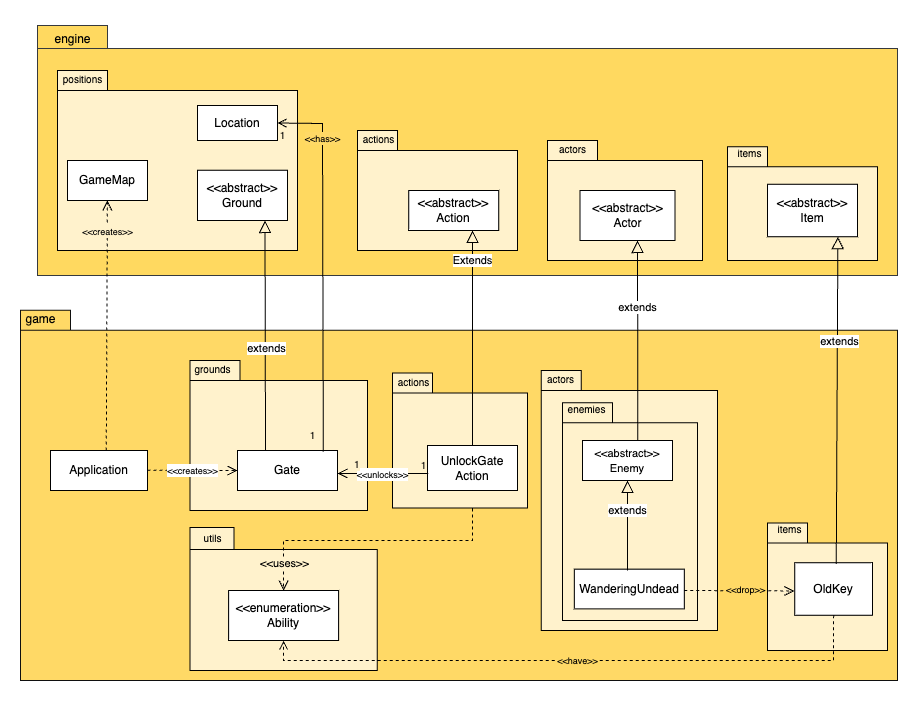

The diagram above was exported from draw.io. Its source (the exported page's mxGraphModel, read from the mxfile embedded in the PNG):
<mxGraphModel dx="1146" dy="585" grid="1" gridSize="10" guides="1" tooltips="1" connect="1" arrows="1" fold="1" page="1" pageScale="1" pageWidth="827" pageHeight="1169" math="0" shadow="0">
  <root>
    <mxCell id="0" />
    <mxCell id="1" parent="0" />
    <mxCell id="6W4DIhzN9uC_DA1b7SOK-1" value="" style="shape=folder;fontStyle=1;spacingTop=10;tabWidth=70;tabHeight=23;tabPosition=left;html=1;whiteSpace=wrap;movable=1;resizable=1;rotatable=1;deletable=1;editable=1;locked=0;connectable=1;fillColor=#FFD960;strokeColor=#36393d;" vertex="1" parent="1">
      <mxGeometry x="40" y="35" width="860" height="250" as="geometry" />
    </mxCell>
    <mxCell id="6W4DIhzN9uC_DA1b7SOK-2" value="" style="shape=folder;fontStyle=1;spacingTop=10;tabWidth=50;tabHeight=20;tabPosition=left;html=1;whiteSpace=wrap;fillColor=#FFF2CC;" vertex="1" parent="1">
      <mxGeometry x="60" y="80" width="240" height="180" as="geometry" />
    </mxCell>
    <mxCell id="6W4DIhzN9uC_DA1b7SOK-3" value="&lt;span style=&quot;&quot;&gt;&lt;font style=&quot;font-size: 10px;&quot;&gt;positions&lt;/font&gt;&lt;/span&gt;" style="text;strokeColor=none;fillColor=none;html=1;fontSize=24;fontStyle=0;verticalAlign=middle;align=center;direction=south;" vertex="1" parent="1">
      <mxGeometry x="80" y="70" width="10" height="30" as="geometry" />
    </mxCell>
    <mxCell id="6W4DIhzN9uC_DA1b7SOK-4" value="Location" style="html=1;whiteSpace=wrap;" vertex="1" parent="1">
      <mxGeometry x="200" y="115" width="80" height="35" as="geometry" />
    </mxCell>
    <mxCell id="6W4DIhzN9uC_DA1b7SOK-11" value="" style="shape=folder;fontStyle=1;spacingTop=10;tabWidth=40;tabHeight=20;tabPosition=left;html=1;whiteSpace=wrap;fillColor=#FFF2CC;" vertex="1" parent="1">
      <mxGeometry x="730" y="156.25" width="150" height="113.75" as="geometry" />
    </mxCell>
    <mxCell id="6W4DIhzN9uC_DA1b7SOK-12" value="&lt;span style=&quot;&quot;&gt;&lt;font style=&quot;font-size: 10px;&quot;&gt;items&lt;/font&gt;&lt;/span&gt;" style="text;strokeColor=none;fillColor=none;html=1;fontSize=24;fontStyle=0;verticalAlign=middle;align=center;direction=south;" vertex="1" parent="1">
      <mxGeometry x="747.25" y="143.75" width="10" height="30" as="geometry" />
    </mxCell>
    <mxCell id="6W4DIhzN9uC_DA1b7SOK-13" value="&amp;lt;&amp;lt;abstract&amp;gt;&amp;gt;&lt;br&gt;Item" style="html=1;whiteSpace=wrap;" vertex="1" parent="1">
      <mxGeometry x="770" y="193.75" width="90" height="52.5" as="geometry" />
    </mxCell>
    <mxCell id="6W4DIhzN9uC_DA1b7SOK-14" value="&amp;lt;&amp;lt;abstract&amp;gt;&amp;gt;&lt;br&gt;Ground" style="html=1;whiteSpace=wrap;fillColor=#FFFFFF;" vertex="1" parent="1">
      <mxGeometry x="200" y="179.72" width="90" height="50.28" as="geometry" />
    </mxCell>
    <mxCell id="6W4DIhzN9uC_DA1b7SOK-16" value="" style="shape=folder;fontStyle=1;spacingTop=10;tabWidth=50;tabHeight=20;tabPosition=left;html=1;whiteSpace=wrap;fillColor=#FFF2CC;" vertex="1" parent="1">
      <mxGeometry x="550" y="150" width="155" height="120" as="geometry" />
    </mxCell>
    <mxCell id="6W4DIhzN9uC_DA1b7SOK-17" value="&lt;span style=&quot;&quot;&gt;&lt;font style=&quot;font-size: 10px;&quot;&gt;actors&lt;/font&gt;&lt;/span&gt;" style="text;strokeColor=none;fillColor=none;html=1;fontSize=24;fontStyle=0;verticalAlign=middle;align=center;direction=south;" vertex="1" parent="1">
      <mxGeometry x="570" y="140" width="10" height="30" as="geometry" />
    </mxCell>
    <mxCell id="6W4DIhzN9uC_DA1b7SOK-18" value="&amp;lt;&amp;lt;abstract&amp;gt;&amp;gt;&lt;br&gt;Actor" style="html=1;whiteSpace=wrap;" vertex="1" parent="1">
      <mxGeometry x="582.5" y="200" width="95" height="50" as="geometry" />
    </mxCell>
    <mxCell id="6W4DIhzN9uC_DA1b7SOK-39" value="&lt;span style=&quot;font-weight: normal;&quot;&gt;&lt;font style=&quot;font-size: 12px;&quot;&gt;engine&lt;/font&gt;&lt;/span&gt;" style="text;strokeColor=none;fillColor=none;html=1;fontSize=24;fontStyle=1;verticalAlign=middle;align=center;direction=south;" vertex="1" parent="1">
      <mxGeometry x="70" y="30" width="10" height="30" as="geometry" />
    </mxCell>
    <mxCell id="6W4DIhzN9uC_DA1b7SOK-40" value="GameMap" style="html=1;whiteSpace=wrap;fillColor=#FFFFFF;" vertex="1" parent="1">
      <mxGeometry x="70" y="170" width="80" height="40" as="geometry" />
    </mxCell>
    <mxCell id="6W4DIhzN9uC_DA1b7SOK-43" value="" style="shape=folder;fontStyle=1;spacingTop=10;tabWidth=50;tabHeight=20;tabPosition=left;html=1;whiteSpace=wrap;movable=1;resizable=1;rotatable=1;deletable=1;editable=1;locked=0;connectable=1;points=[[0,0,0,0,0],[0,0,0,0,20],[0,0,0,0,127.5],[0,0,0,0,235],[0,0,0,0,342.5],[0,0,0,0,450],[0,0,0,35,0],[0,0,0,70,0],[0,0,0,70,20],[0,0,0,450.5,20],[0,0,0,831,20],[0,0,0,831,127.5],[0,0,0,831,235],[0,0,0,831,342.5],[0,0,0,831,450],[0.25,1,0,0,0],[0.5,1,0,0,0],[0.75,1,0,0,0]];fillColor=#FFD966;strokeColor=#10100f;" vertex="1" parent="1">
      <mxGeometry x="23" y="319.75" width="877" height="370.25" as="geometry" />
    </mxCell>
    <mxCell id="6W4DIhzN9uC_DA1b7SOK-44" value="&lt;span style=&quot;font-weight: normal;&quot;&gt;&lt;font style=&quot;font-size: 12px;&quot;&gt;game&lt;/font&gt;&lt;/span&gt;" style="text;strokeColor=none;fillColor=none;html=1;fontSize=24;fontStyle=1;verticalAlign=middle;align=center;direction=south;" vertex="1" parent="1">
      <mxGeometry x="33" y="310" width="20" height="30" as="geometry" />
    </mxCell>
    <mxCell id="6W4DIhzN9uC_DA1b7SOK-42" value="Application" style="html=1;whiteSpace=wrap;" vertex="1" parent="1">
      <mxGeometry x="53" y="460" width="97" height="40" as="geometry" />
    </mxCell>
    <mxCell id="6W4DIhzN9uC_DA1b7SOK-45" value="" style="endArrow=open;endSize=8;dashed=1;html=1;rounded=0;exitX=0.575;exitY=0;exitDx=0;exitDy=0;exitPerimeter=0;" edge="1" parent="1" source="6W4DIhzN9uC_DA1b7SOK-42" target="6W4DIhzN9uC_DA1b7SOK-40">
      <mxGeometry x="0.0006" width="160" relative="1" as="geometry">
        <mxPoint x="110" y="390" as="sourcePoint" />
        <mxPoint x="213" y="319.75" as="targetPoint" />
        <mxPoint as="offset" />
      </mxGeometry>
    </mxCell>
    <mxCell id="6W4DIhzN9uC_DA1b7SOK-46" value="&lt;font style=&quot;font-size: 9px;&quot;&gt;&amp;lt;&amp;lt;creates&amp;gt;&amp;gt;&lt;/font&gt;" style="edgeLabel;html=1;align=center;verticalAlign=middle;resizable=0;points=[];labelBackgroundColor=#FFF2CC;" vertex="1" connectable="0" parent="6W4DIhzN9uC_DA1b7SOK-45">
      <mxGeometry x="0.7087" y="-1" relative="1" as="geometry">
        <mxPoint x="-1" y="-6" as="offset" />
      </mxGeometry>
    </mxCell>
    <mxCell id="6W4DIhzN9uC_DA1b7SOK-54" value="" style="shape=folder;fontStyle=1;spacingTop=10;tabWidth=50;tabHeight=20;tabPosition=left;html=1;whiteSpace=wrap;points=[[0,0,0,0,0],[0,0,0,0,20],[0,0,0,0,62.5],[0,0,0,0,105],[0,0,0,0,147.5],[0,0,0,0,190],[0,0,0,25,0],[0,0,0,50,0],[0,0,0,50,20],[0,0,0,135,20],[0,0,0,220,20],[0,0,0,220,62.5],[0,0,0,220,105],[0,0,0,220,147.5],[0,0,0,220,190],[0.25,1,0,0,0],[0.5,1,0,0,0],[0.75,1,0,0,0]];fillColor=#FFF2CC;" vertex="1" parent="1">
      <mxGeometry x="192.5" y="370" width="177.5" height="150" as="geometry" />
    </mxCell>
    <mxCell id="6W4DIhzN9uC_DA1b7SOK-55" value="&lt;span style=&quot;&quot;&gt;&lt;font style=&quot;font-size: 10px;&quot;&gt;grounds&lt;/font&gt;&lt;/span&gt;" style="text;strokeColor=none;fillColor=none;html=1;fontSize=24;fontStyle=0;verticalAlign=middle;align=center;direction=south;" vertex="1" parent="1">
      <mxGeometry x="209.97" y="360" width="10" height="30" as="geometry" />
    </mxCell>
    <mxCell id="6W4DIhzN9uC_DA1b7SOK-56" value="Gate" style="html=1;whiteSpace=wrap;" vertex="1" parent="1">
      <mxGeometry x="240" y="460" width="100" height="40" as="geometry" />
    </mxCell>
    <mxCell id="6W4DIhzN9uC_DA1b7SOK-58" value="&lt;font style=&quot;font-size: 9px;&quot;&gt;&amp;lt;&amp;lt;creates&amp;gt;&amp;gt;&lt;/font&gt;" style="endArrow=open;endSize=8;dashed=1;html=1;rounded=0;" edge="1" parent="1">
      <mxGeometry width="160" relative="1" as="geometry">
        <mxPoint x="150" y="479.65999999999997" as="sourcePoint" />
        <mxPoint x="240" y="480" as="targetPoint" />
      </mxGeometry>
    </mxCell>
    <mxCell id="6W4DIhzN9uC_DA1b7SOK-59" value="" style="endArrow=block;endSize=10;endFill=0;html=1;rounded=0;strokeWidth=1;entryX=0.75;entryY=1;entryDx=0;entryDy=0;" edge="1" parent="1" target="6W4DIhzN9uC_DA1b7SOK-14">
      <mxGeometry width="160" relative="1" as="geometry">
        <mxPoint x="268" y="460" as="sourcePoint" />
        <mxPoint x="430" y="370" as="targetPoint" />
      </mxGeometry>
    </mxCell>
    <mxCell id="6W4DIhzN9uC_DA1b7SOK-60" value="extends" style="edgeLabel;html=1;align=center;verticalAlign=middle;resizable=0;points=[];" vertex="1" connectable="0" parent="6W4DIhzN9uC_DA1b7SOK-59">
      <mxGeometry x="-0.1134" y="-1" relative="1" as="geometry">
        <mxPoint as="offset" />
      </mxGeometry>
    </mxCell>
    <mxCell id="6W4DIhzN9uC_DA1b7SOK-61" value="" style="endArrow=open;endFill=1;endSize=7;html=1;rounded=0;entryX=1;entryY=0.5;entryDx=0;entryDy=0;exitX=0.858;exitY=0.029;exitDx=0;exitDy=0;exitPerimeter=0;" edge="1" parent="1" source="6W4DIhzN9uC_DA1b7SOK-56" target="6W4DIhzN9uC_DA1b7SOK-4">
      <mxGeometry width="160" relative="1" as="geometry">
        <mxPoint x="230" y="300" as="sourcePoint" />
        <mxPoint x="390" y="300" as="targetPoint" />
        <Array as="points">
          <mxPoint x="325" y="133" />
        </Array>
      </mxGeometry>
    </mxCell>
    <mxCell id="6W4DIhzN9uC_DA1b7SOK-62" value="&lt;font style=&quot;font-size: 9px;&quot;&gt;&amp;lt;&amp;lt;has&amp;gt;&amp;gt;&lt;/font&gt;" style="edgeLabel;html=1;align=center;verticalAlign=middle;resizable=0;points=[];labelBackgroundColor=#FFD966;" vertex="1" connectable="0" parent="6W4DIhzN9uC_DA1b7SOK-61">
      <mxGeometry x="0.6842" y="1" relative="1" as="geometry">
        <mxPoint as="offset" />
      </mxGeometry>
    </mxCell>
    <mxCell id="6W4DIhzN9uC_DA1b7SOK-63" value="&lt;font style=&quot;font-size: 10px;&quot;&gt;1&lt;/font&gt;" style="text;html=1;align=center;verticalAlign=middle;resizable=0;points=[];autosize=1;strokeColor=none;fillColor=none;" vertex="1" parent="1">
      <mxGeometry x="270" y="130" width="30" height="30" as="geometry" />
    </mxCell>
    <mxCell id="6W4DIhzN9uC_DA1b7SOK-7" value="&lt;font style=&quot;font-size: 10px;&quot;&gt;1&lt;/font&gt;" style="text;html=1;align=center;verticalAlign=middle;resizable=0;points=[];autosize=1;strokeColor=none;fillColor=none;" vertex="1" parent="1">
      <mxGeometry x="300" y="430" width="30" height="30" as="geometry" />
    </mxCell>
    <mxCell id="6W4DIhzN9uC_DA1b7SOK-64" value="" style="shape=folder;fontStyle=1;spacingTop=10;tabWidth=44;tabHeight=22;tabPosition=left;html=1;whiteSpace=wrap;movable=1;resizable=1;rotatable=1;deletable=1;editable=1;locked=0;connectable=1;fillColor=#FFF2CC;" vertex="1" parent="1">
      <mxGeometry x="192.5" y="537.01" width="187.25" height="142.99" as="geometry" />
    </mxCell>
    <mxCell id="6W4DIhzN9uC_DA1b7SOK-65" value="&lt;span style=&quot;&quot;&gt;&lt;font style=&quot;font-size: 10px;&quot;&gt;utils&lt;/font&gt;&lt;/span&gt;" style="text;strokeColor=none;fillColor=none;html=1;fontSize=24;fontStyle=0;verticalAlign=middle;align=center;direction=south;" vertex="1" parent="1">
      <mxGeometry x="210.37" y="529" width="10" height="30" as="geometry" />
    </mxCell>
    <mxCell id="6W4DIhzN9uC_DA1b7SOK-66" value="&amp;lt;&amp;lt;enumeration&amp;gt;&amp;gt;&lt;br&gt;Ability" style="html=1;whiteSpace=wrap;" vertex="1" parent="1">
      <mxGeometry x="231.12" y="600" width="110" height="50" as="geometry" />
    </mxCell>
    <mxCell id="6W4DIhzN9uC_DA1b7SOK-67" value="" style="endArrow=open;endSize=8;dashed=1;html=1;rounded=0;entryX=0.5;entryY=0;entryDx=0;entryDy=0;exitX=0.5;exitY=1;exitDx=0;exitDy=0;" edge="1" parent="1" source="6W4DIhzN9uC_DA1b7SOK-83" target="6W4DIhzN9uC_DA1b7SOK-66">
      <mxGeometry x="0.3939" width="160" relative="1" as="geometry">
        <mxPoint x="270" y="460" as="sourcePoint" />
        <mxPoint x="430" y="460" as="targetPoint" />
        <mxPoint as="offset" />
        <Array as="points">
          <mxPoint x="475" y="550" />
          <mxPoint x="286" y="550" />
        </Array>
      </mxGeometry>
    </mxCell>
    <mxCell id="6W4DIhzN9uC_DA1b7SOK-104" value="&amp;lt;&amp;lt;uses&amp;gt;&amp;gt;" style="edgeLabel;html=1;align=center;verticalAlign=middle;resizable=0;points=[];labelBackgroundColor=#FFF2CC;" vertex="1" connectable="0" parent="6W4DIhzN9uC_DA1b7SOK-67">
      <mxGeometry x="0.7665" y="-1" relative="1" as="geometry">
        <mxPoint x="1" y="6" as="offset" />
      </mxGeometry>
    </mxCell>
    <mxCell id="6W4DIhzN9uC_DA1b7SOK-68" value="" style="shape=folder;fontStyle=1;spacingTop=10;tabWidth=40;tabHeight=20;tabPosition=left;html=1;whiteSpace=wrap;movable=1;resizable=1;rotatable=1;deletable=1;editable=1;locked=0;connectable=1;fillColor=#FFF2CC;" vertex="1" parent="1">
      <mxGeometry x="360" y="140" width="160" height="120" as="geometry" />
    </mxCell>
    <mxCell id="6W4DIhzN9uC_DA1b7SOK-69" value="&lt;span style=&quot;&quot;&gt;&lt;font style=&quot;font-size: 10px;&quot;&gt;actions&lt;/font&gt;&lt;/span&gt;" style="text;strokeColor=none;fillColor=none;html=1;fontSize=24;fontStyle=0;verticalAlign=middle;align=center;direction=south;" vertex="1" parent="1">
      <mxGeometry x="376.25" y="130" width="10" height="30" as="geometry" />
    </mxCell>
    <mxCell id="6W4DIhzN9uC_DA1b7SOK-70" value="&lt;span style=&quot;border-color: var(--border-color);&quot;&gt;&amp;lt;&amp;lt;abstract&amp;gt;&amp;gt;&lt;br&gt;&lt;/span&gt;Action" style="html=1;whiteSpace=wrap;" vertex="1" parent="1">
      <mxGeometry x="411.25" y="200" width="90" height="40" as="geometry" />
    </mxCell>
    <mxCell id="6W4DIhzN9uC_DA1b7SOK-71" value="" style="shape=folder;fontStyle=1;spacingTop=10;tabWidth=40;tabHeight=20;tabPosition=left;html=1;whiteSpace=wrap;fillColor=#FFF2CC;" vertex="1" parent="1">
      <mxGeometry x="543.63" y="380" width="176.37" height="260" as="geometry" />
    </mxCell>
    <mxCell id="6W4DIhzN9uC_DA1b7SOK-72" value="" style="shape=folder;fontStyle=1;spacingTop=10;tabWidth=50;tabHeight=20;tabPosition=left;html=1;whiteSpace=wrap;fillColor=#FFF2CC;" vertex="1" parent="1">
      <mxGeometry x="565" y="412.37" width="135" height="217.63" as="geometry" />
    </mxCell>
    <mxCell id="6W4DIhzN9uC_DA1b7SOK-73" value="&lt;span style=&quot;&quot;&gt;&lt;font style=&quot;font-size: 10px;&quot;&gt;enemies&lt;/font&gt;&lt;/span&gt;" style="text;strokeColor=none;fillColor=none;html=1;fontSize=24;fontStyle=0;verticalAlign=middle;align=center;direction=south;" vertex="1" parent="1">
      <mxGeometry x="583.63" y="400" width="10" height="30" as="geometry" />
    </mxCell>
    <mxCell id="6W4DIhzN9uC_DA1b7SOK-74" value="&lt;span style=&quot;&quot;&gt;&lt;font style=&quot;font-size: 10px;&quot;&gt;actors&lt;/font&gt;&lt;/span&gt;" style="text;strokeColor=none;fillColor=none;html=1;fontSize=24;fontStyle=0;verticalAlign=middle;align=center;direction=south;" vertex="1" parent="1">
      <mxGeometry x="558.13" y="370" width="10" height="30" as="geometry" />
    </mxCell>
    <mxCell id="6W4DIhzN9uC_DA1b7SOK-75" value="&lt;font style=&quot;font-size: 11px;&quot;&gt;&amp;lt;&amp;lt;abstract&amp;gt;&amp;gt;&lt;br&gt;Enemy&lt;br&gt;&lt;/font&gt;" style="html=1;whiteSpace=wrap;" vertex="1" parent="1">
      <mxGeometry x="585" y="450" width="90" height="40" as="geometry" />
    </mxCell>
    <mxCell id="6W4DIhzN9uC_DA1b7SOK-76" value="WanderingUndead" style="html=1;whiteSpace=wrap;" vertex="1" parent="1">
      <mxGeometry x="576.82" y="578.63" width="110" height="39.75" as="geometry" />
    </mxCell>
    <mxCell id="6W4DIhzN9uC_DA1b7SOK-81" value="" style="shape=folder;fontStyle=1;spacingTop=10;tabWidth=40;tabHeight=20;tabPosition=left;html=1;whiteSpace=wrap;movable=1;resizable=1;rotatable=1;deletable=1;editable=1;locked=0;connectable=1;fillColor=#FFF2CC;" vertex="1" parent="1">
      <mxGeometry x="395" y="382.5" width="135" height="135" as="geometry" />
    </mxCell>
    <mxCell id="6W4DIhzN9uC_DA1b7SOK-82" value="&lt;span style=&quot;&quot;&gt;&lt;font style=&quot;font-size: 10px;&quot;&gt;actions&lt;/font&gt;&lt;/span&gt;" style="text;strokeColor=none;fillColor=none;html=1;fontSize=24;fontStyle=0;verticalAlign=middle;align=center;direction=south;" vertex="1" parent="1">
      <mxGeometry x="411.25" y="372.5" width="10" height="30" as="geometry" />
    </mxCell>
    <mxCell id="6W4DIhzN9uC_DA1b7SOK-83" value="UnlockGate&lt;br&gt;Action" style="html=1;whiteSpace=wrap;" vertex="1" parent="1">
      <mxGeometry x="430" y="455" width="90" height="45" as="geometry" />
    </mxCell>
    <mxCell id="6W4DIhzN9uC_DA1b7SOK-84" value="Extends" style="endArrow=block;endSize=10;endFill=0;html=1;rounded=0;exitX=0.5;exitY=0;exitDx=0;exitDy=0;" edge="1" parent="1" source="6W4DIhzN9uC_DA1b7SOK-83">
      <mxGeometry x="0.7209" width="160" relative="1" as="geometry">
        <mxPoint x="580" y="320" as="sourcePoint" />
        <mxPoint x="475" y="240" as="targetPoint" />
        <mxPoint as="offset" />
      </mxGeometry>
    </mxCell>
    <mxCell id="6W4DIhzN9uC_DA1b7SOK-85" value="" style="endArrow=open;endFill=1;endSize=8;html=1;rounded=0;exitX=0.009;exitY=0.623;exitDx=0;exitDy=0;exitPerimeter=0;" edge="1" parent="1" source="6W4DIhzN9uC_DA1b7SOK-83">
      <mxGeometry width="160" relative="1" as="geometry">
        <mxPoint x="470" y="400" as="sourcePoint" />
        <mxPoint x="340" y="483" as="targetPoint" />
      </mxGeometry>
    </mxCell>
    <mxCell id="6W4DIhzN9uC_DA1b7SOK-89" value="&lt;font style=&quot;font-size: 9px;&quot;&gt;&amp;lt;&amp;lt;unlocks&amp;gt;&amp;gt;&lt;/font&gt;" style="edgeLabel;html=1;align=center;verticalAlign=middle;resizable=0;points=[];" vertex="1" connectable="0" parent="6W4DIhzN9uC_DA1b7SOK-85">
      <mxGeometry x="0.0156" relative="1" as="geometry">
        <mxPoint as="offset" />
      </mxGeometry>
    </mxCell>
    <mxCell id="6W4DIhzN9uC_DA1b7SOK-86" value="&lt;font style=&quot;font-size: 10px;&quot;&gt;1&lt;/font&gt;" style="text;html=1;align=center;verticalAlign=middle;resizable=0;points=[];autosize=1;strokeColor=none;fillColor=none;" vertex="1" parent="1">
      <mxGeometry x="411.25" y="460" width="30" height="30" as="geometry" />
    </mxCell>
    <mxCell id="6W4DIhzN9uC_DA1b7SOK-87" value="&lt;span style=&quot;color: rgb(0, 0, 0); font-family: Helvetica; font-size: 10px; font-style: normal; font-variant-ligatures: normal; font-variant-caps: normal; font-weight: 400; letter-spacing: normal; orphans: 2; text-align: center; text-indent: 0px; text-transform: none; widows: 2; word-spacing: 0px; -webkit-text-stroke-width: 0px; text-decoration-thickness: initial; text-decoration-style: initial; text-decoration-color: initial; float: none; display: inline !important;&quot;&gt;1&lt;/span&gt;" style="text;whiteSpace=wrap;html=1;labelBackgroundColor=#FFF2CC;" vertex="1" parent="1">
      <mxGeometry x="355" y="460" width="15" height="20" as="geometry" />
    </mxCell>
    <mxCell id="6W4DIhzN9uC_DA1b7SOK-93" value="extends" style="endArrow=block;endSize=10;endFill=0;html=1;rounded=0;entryX=0.5;entryY=1;entryDx=0;entryDy=0;" edge="1" parent="1" target="6W4DIhzN9uC_DA1b7SOK-75">
      <mxGeometry x="0.3333" width="160" relative="1" as="geometry">
        <mxPoint x="630" y="580" as="sourcePoint" />
        <mxPoint x="860" y="460" as="targetPoint" />
        <mxPoint as="offset" />
      </mxGeometry>
    </mxCell>
    <mxCell id="6W4DIhzN9uC_DA1b7SOK-94" value="" style="shape=folder;fontStyle=1;spacingTop=10;tabWidth=40;tabHeight=20;tabPosition=left;html=1;whiteSpace=wrap;fillColor=#FFF2CC;" vertex="1" parent="1">
      <mxGeometry x="770" y="532.5" width="120" height="127.5" as="geometry" />
    </mxCell>
    <mxCell id="6W4DIhzN9uC_DA1b7SOK-95" value="&lt;span style=&quot;&quot;&gt;&lt;font style=&quot;font-size: 10px;&quot;&gt;items&lt;/font&gt;&lt;/span&gt;" style="text;strokeColor=none;fillColor=none;html=1;fontSize=24;fontStyle=0;verticalAlign=middle;align=center;direction=south;" vertex="1" parent="1">
      <mxGeometry x="787.25" y="520" width="10" height="30" as="geometry" />
    </mxCell>
    <mxCell id="6W4DIhzN9uC_DA1b7SOK-96" value="OldKey" style="html=1;whiteSpace=wrap;" vertex="1" parent="1">
      <mxGeometry x="797.25" y="572.25" width="77.75" height="52.5" as="geometry" />
    </mxCell>
    <mxCell id="6W4DIhzN9uC_DA1b7SOK-97" value="" style="endArrow=open;endSize=8;dashed=1;html=1;rounded=0;entryX=-0.005;entryY=0.537;entryDx=0;entryDy=0;entryPerimeter=0;" edge="1" parent="1" target="6W4DIhzN9uC_DA1b7SOK-96">
      <mxGeometry width="160" relative="1" as="geometry">
        <mxPoint x="686.8199999999999" y="600" as="sourcePoint" />
        <mxPoint x="790" y="600" as="targetPoint" />
      </mxGeometry>
    </mxCell>
    <mxCell id="6W4DIhzN9uC_DA1b7SOK-98" value="&lt;font style=&quot;font-size: 9px;&quot;&gt;&amp;lt;&amp;lt;drop&amp;gt;&amp;gt;&lt;/font&gt;" style="edgeLabel;html=1;align=center;verticalAlign=middle;resizable=0;points=[];labelBackgroundColor=#FFD966;" vertex="1" connectable="0" parent="6W4DIhzN9uC_DA1b7SOK-97">
      <mxGeometry x="-0.0079" relative="1" as="geometry">
        <mxPoint x="6" y="-2" as="offset" />
      </mxGeometry>
    </mxCell>
    <mxCell id="6W4DIhzN9uC_DA1b7SOK-100" value="extends" style="endArrow=block;endSize=10;endFill=0;html=1;rounded=0;entryX=0.782;entryY=0.999;entryDx=0;entryDy=0;exitX=0.534;exitY=0.022;exitDx=0;exitDy=0;exitPerimeter=0;entryPerimeter=0;" edge="1" parent="1" source="6W4DIhzN9uC_DA1b7SOK-96" target="6W4DIhzN9uC_DA1b7SOK-13">
      <mxGeometry x="0.359" y="-2" width="160" relative="1" as="geometry">
        <mxPoint x="840" y="570" as="sourcePoint" />
        <mxPoint x="740" y="450" as="targetPoint" />
        <mxPoint as="offset" />
      </mxGeometry>
    </mxCell>
    <mxCell id="6W4DIhzN9uC_DA1b7SOK-101" value="extends" style="endArrow=block;endSize=10;endFill=0;html=1;rounded=0;entryX=0.5;entryY=1;entryDx=0;entryDy=0;exitX=0.615;exitY=-0.001;exitDx=0;exitDy=0;exitPerimeter=0;" edge="1" parent="1" source="6W4DIhzN9uC_DA1b7SOK-75">
      <mxGeometry x="0.3333" width="160" relative="1" as="geometry">
        <mxPoint x="640" y="340" as="sourcePoint" />
        <mxPoint x="640" y="250" as="targetPoint" />
        <mxPoint as="offset" />
      </mxGeometry>
    </mxCell>
    <mxCell id="6W4DIhzN9uC_DA1b7SOK-103" value="&lt;font style=&quot;font-size: 9px;&quot;&gt;&amp;lt;&amp;lt;have&amp;gt;&amp;gt;&lt;/font&gt;" style="endArrow=open;endSize=7;dashed=1;html=1;rounded=0;entryX=0.5;entryY=1;entryDx=0;entryDy=0;exitX=0.5;exitY=1;exitDx=0;exitDy=0;labelBackgroundColor=#FFD966;" edge="1" parent="1" source="6W4DIhzN9uC_DA1b7SOK-96" target="6W4DIhzN9uC_DA1b7SOK-66">
      <mxGeometry x="-0.0207" width="160" relative="1" as="geometry">
        <mxPoint x="540" y="580" as="sourcePoint" />
        <mxPoint x="700" y="580" as="targetPoint" />
        <Array as="points">
          <mxPoint x="836" y="670" />
          <mxPoint x="286" y="670" />
        </Array>
        <mxPoint as="offset" />
      </mxGeometry>
    </mxCell>
  </root>
</mxGraphModel>